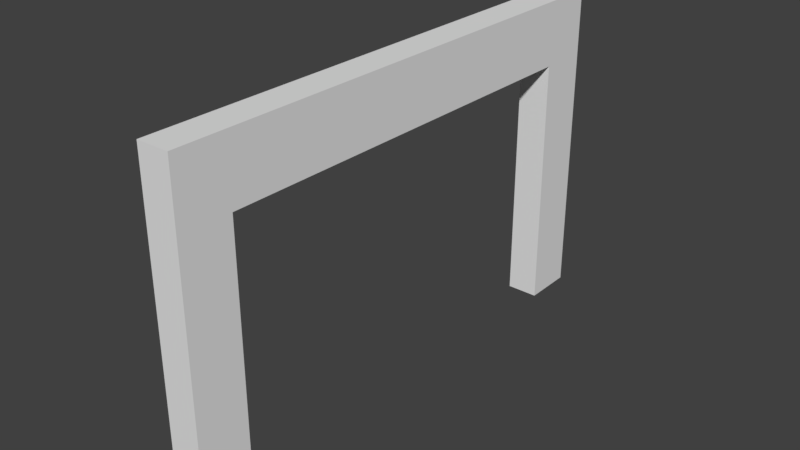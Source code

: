 # Source: SM_Wall_Bifold4x2.5x0.25.blend  (saved by Blender 2.78.0; exported with 4.5.12 LTS)
import bpy
from mathutils import Matrix  # noqa: F401  (used for matrix-valued properties, if any)

bpy.ops.wm.read_factory_settings(use_empty=True)
scene = bpy.context.scene
scene.name = 'Scene'

# ---- collections
col_collection_1 = bpy.data.collections.new('Collection 1'); scene.collection.children.link(col_collection_1)

# ---- world
world_world = bpy.data.worlds.new('World'); scene.world = world_world
world_world.color = (0.05088, 0.05088, 0.05088)
world_world.use_sun_shadow = False
world_world.sun_shadow_jitter_overblur = 0.0
world_world.cycles.sampling_method = 'MANUAL'

# ---- meshes
me_wallbifold4x2_5x_25 = bpy.data.meshes.new('WallBifold4x2.5x.25')
me_wallbifold4x2_5x_25.from_pydata([(0.0, 0.0, 0.0), (0.0, 0.0, 2.5), (0.0, 0.0, 1.5), (0.0, 4.0, 2.5), (0.0, 0.0, 2.25), (0.0, 4.0, 0.0), (0.0, 0.0, 0.75), (0.25, 4.0, 2.5), (0.25, 0.0, 2.5), (0.25, 0.0, 2.25), (0.25, 4.0, 0.0), (0.25, 0.0, 0.75), (0.25, 0.0, 1.5), (0.25, 0.0, 0.0), (0.0, 3.6, 2.5), (0.0, 0.4, 2.5), (0.25, 3.6, 2.5), (0.25, 0.4, 2.5), (0.0, 0.4, 0.0), (0.0, 3.6, 0.0), (0.25, 0.4, 0.0), (0.25, 3.6, 0.0), (0.0, 0.0, 2.0), (0.0, 4.0, 2.0), (0.25, 4.0, 2.0), (0.25, 0.0, 2.0), (0.0, 3.6, 2.0), (0.0, 0.4, 2.0), (0.25, 3.6, 2.0), (0.25, 0.4, 2.0)], [(4, 1), (6, 2), (9, 8), (2, 4), (0, 6), (11, 12), (12, 9), (13, 11)], [(23, 24, 10, 5), (29, 20, 18, 27), (3, 14, 16, 7), (29, 25, 13, 20), (23, 5, 19, 26), (19, 5, 10, 21), (15, 1, 8, 17), (22, 25, 8, 1), (27, 18, 0, 22), (14, 15, 17, 16), (0, 18, 20, 13), (28, 26, 19, 21), (24, 28, 21, 10), (27, 26, 28, 29), (16, 17, 29, 28), (7, 16, 28, 24), (15, 27, 22, 1), (0, 13, 25, 22), (3, 23, 26, 14), (17, 8, 25, 29), (14, 26, 27, 15), (3, 7, 24, 23)])
me_wallbifold4x2_5x_25.use_remesh_preserve_volume = False
me_wallbifold4x2_5x_25.use_remesh_preserve_attributes = False
me_wallbifold4x2_5x_25.use_mirror_vertex_groups = False
me_wallbifold4x2_5x_25.update()

# ---- objects
ob_sm_wallbifold4x2_5x0_25 = bpy.data.objects.new('SM_WallBifold4x2.5x0.25', me_wallbifold4x2_5x_25)

# ---- transforms, parenting, visibility, modifiers, constraints
ob_sm_wallbifold4x2_5x0_25.location = (0.004772, 0.002612, -0.006643)
ob_sm_wallbifold4x2_5x0_25.lineart.crease_threshold = 0.0

# ---- collection membership
col_collection_1.objects.link(ob_sm_wallbifold4x2_5x0_25)

# ---- scene / render settings (as saved in the file)
scene.frame_start = 1; scene.frame_end = 250; scene.frame_set(1)
scene.render.engine = 'BLENDER_EEVEE_NEXT'
scene.render.resolution_percentage = 50
scene.render.dither_intensity = 0.0
scene.cycles.use_denoising = False
scene.cycles.samples = 128
scene.cycles.sampling_pattern = 'TABULATED_SOBOL'
scene.cycles.light_sampling_threshold = 0.0
scene.cycles.use_adaptive_sampling = False
scene.cycles.use_light_tree = False
scene.cycles.blur_glossy = 0.0
scene.cycles.sample_clamp_indirect = 0.0
scene.view_settings.view_transform = 'Standard'
bpy.context.view_layer.update()

# ---- added for rendering (the .blend has no active camera and no usable light): camera, sun
cam_auto = bpy.data.cameras.new('AutoCamera')
cam_auto.lens = 50.0
cam_auto.sensor_width = 36.0
cam_auto.clip_end = 1000.0
ob_auto_camera = bpy.data.objects.new('AutoCamera', cam_auto)
scene.collection.objects.link(ob_auto_camera)
ob_auto_camera.location = (4.50017, -3.24187, 4.73968)
ob_auto_camera.rotation_euler = (1.09748, -7.21219e-08, 0.694738)
scene.camera = ob_auto_camera
light_auto_sun = bpy.data.lights.new('AutoSun', 'SUN')
light_auto_sun.energy = 3.0
light_auto_sun.angle = 0.0523599
ob_auto_sun = bpy.data.objects.new('AutoSun', light_auto_sun)
scene.collection.objects.link(ob_auto_sun)
ob_auto_sun.rotation_euler = (0.872665, 0.174533, 0.523599)
bpy.context.view_layer.update()
